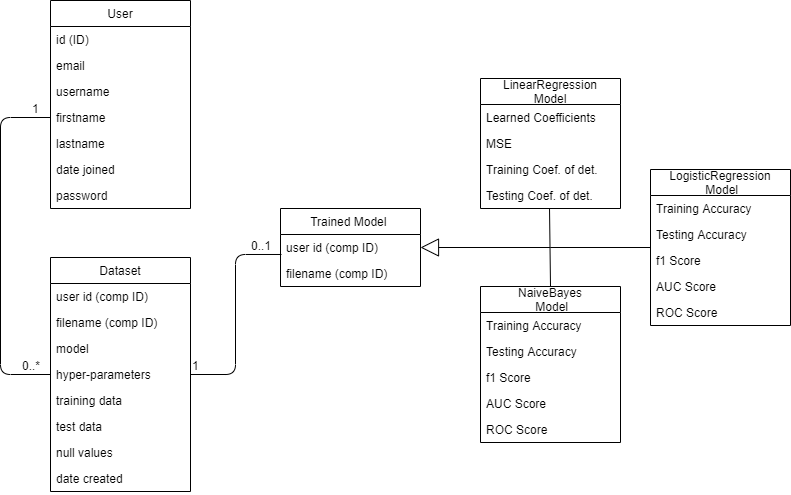

The diagram above was exported from draw.io. Its source (the exported page's mxGraphModel, read from the mxfile embedded in the PNG):
<mxGraphModel dx="1038" dy="521" grid="1" gridSize="10" guides="1" tooltips="1" connect="1" arrows="1" fold="1" page="1" pageScale="1" pageWidth="827" pageHeight="1169" math="0" shadow="0">
  <root>
    <mxCell id="WIyWlLk6GJQsqaUBKTNV-0" />
    <mxCell id="WIyWlLk6GJQsqaUBKTNV-1" parent="WIyWlLk6GJQsqaUBKTNV-0" />
    <mxCell id="P8MVs7FE-FhJ-cavW_Cf-0" value="User" style="swimlane;fontStyle=0;childLayout=stackLayout;horizontal=1;startSize=26;fillColor=none;horizontalStack=0;resizeParent=1;resizeParentMax=0;resizeLast=0;collapsible=1;marginBottom=0;hachureGap=4;pointerEvents=0;" parent="WIyWlLk6GJQsqaUBKTNV-1" vertex="1">
      <mxGeometry x="70" y="53" width="140" height="208" as="geometry" />
    </mxCell>
    <mxCell id="P8MVs7FE-FhJ-cavW_Cf-19" value="id (ID)" style="text;strokeColor=none;fillColor=none;align=left;verticalAlign=top;spacingLeft=4;spacingRight=4;overflow=hidden;rotatable=0;points=[[0,0.5],[1,0.5]];portConstraint=eastwest;" parent="P8MVs7FE-FhJ-cavW_Cf-0" vertex="1">
      <mxGeometry y="26" width="140" height="26" as="geometry" />
    </mxCell>
    <mxCell id="P8MVs7FE-FhJ-cavW_Cf-1" value="email" style="text;strokeColor=none;fillColor=none;align=left;verticalAlign=top;spacingLeft=4;spacingRight=4;overflow=hidden;rotatable=0;points=[[0,0.5],[1,0.5]];portConstraint=eastwest;" parent="P8MVs7FE-FhJ-cavW_Cf-0" vertex="1">
      <mxGeometry y="52" width="140" height="26" as="geometry" />
    </mxCell>
    <mxCell id="P8MVs7FE-FhJ-cavW_Cf-2" value="username" style="text;strokeColor=none;fillColor=none;align=left;verticalAlign=top;spacingLeft=4;spacingRight=4;overflow=hidden;rotatable=0;points=[[0,0.5],[1,0.5]];portConstraint=eastwest;" parent="P8MVs7FE-FhJ-cavW_Cf-0" vertex="1">
      <mxGeometry y="78" width="140" height="26" as="geometry" />
    </mxCell>
    <mxCell id="P8MVs7FE-FhJ-cavW_Cf-18" value="firstname" style="text;strokeColor=none;fillColor=none;align=left;verticalAlign=top;spacingLeft=4;spacingRight=4;overflow=hidden;rotatable=0;points=[[0,0.5],[1,0.5]];portConstraint=eastwest;" parent="P8MVs7FE-FhJ-cavW_Cf-0" vertex="1">
      <mxGeometry y="104" width="140" height="26" as="geometry" />
    </mxCell>
    <mxCell id="P8MVs7FE-FhJ-cavW_Cf-17" value="lastname" style="text;strokeColor=none;fillColor=none;align=left;verticalAlign=top;spacingLeft=4;spacingRight=4;overflow=hidden;rotatable=0;points=[[0,0.5],[1,0.5]];portConstraint=eastwest;" parent="P8MVs7FE-FhJ-cavW_Cf-0" vertex="1">
      <mxGeometry y="130" width="140" height="26" as="geometry" />
    </mxCell>
    <mxCell id="P8MVs7FE-FhJ-cavW_Cf-16" value="date joined" style="text;strokeColor=none;fillColor=none;align=left;verticalAlign=top;spacingLeft=4;spacingRight=4;overflow=hidden;rotatable=0;points=[[0,0.5],[1,0.5]];portConstraint=eastwest;" parent="P8MVs7FE-FhJ-cavW_Cf-0" vertex="1">
      <mxGeometry y="156" width="140" height="26" as="geometry" />
    </mxCell>
    <mxCell id="P8MVs7FE-FhJ-cavW_Cf-3" value="password" style="text;strokeColor=none;fillColor=none;align=left;verticalAlign=top;spacingLeft=4;spacingRight=4;overflow=hidden;rotatable=0;points=[[0,0.5],[1,0.5]];portConstraint=eastwest;" parent="P8MVs7FE-FhJ-cavW_Cf-0" vertex="1">
      <mxGeometry y="182" width="140" height="26" as="geometry" />
    </mxCell>
    <mxCell id="P8MVs7FE-FhJ-cavW_Cf-4" value="Dataset" style="swimlane;fontStyle=0;childLayout=stackLayout;horizontal=1;startSize=26;fillColor=none;horizontalStack=0;resizeParent=1;resizeParentMax=0;resizeLast=0;collapsible=1;marginBottom=0;hachureGap=4;pointerEvents=0;" parent="WIyWlLk6GJQsqaUBKTNV-1" vertex="1">
      <mxGeometry x="70" y="310" width="140" height="234" as="geometry" />
    </mxCell>
    <mxCell id="P8MVs7FE-FhJ-cavW_Cf-5" value="user id (comp ID)" style="text;strokeColor=none;fillColor=none;align=left;verticalAlign=top;spacingLeft=4;spacingRight=4;overflow=hidden;rotatable=0;points=[[0,0.5],[1,0.5]];portConstraint=eastwest;" parent="P8MVs7FE-FhJ-cavW_Cf-4" vertex="1">
      <mxGeometry y="26" width="140" height="26" as="geometry" />
    </mxCell>
    <mxCell id="P8MVs7FE-FhJ-cavW_Cf-6" value="filename (comp ID)" style="text;strokeColor=none;fillColor=none;align=left;verticalAlign=top;spacingLeft=4;spacingRight=4;overflow=hidden;rotatable=0;points=[[0,0.5],[1,0.5]];portConstraint=eastwest;" parent="P8MVs7FE-FhJ-cavW_Cf-4" vertex="1">
      <mxGeometry y="52" width="140" height="26" as="geometry" />
    </mxCell>
    <mxCell id="P8MVs7FE-FhJ-cavW_Cf-7" value="model" style="text;strokeColor=none;fillColor=none;align=left;verticalAlign=top;spacingLeft=4;spacingRight=4;overflow=hidden;rotatable=0;points=[[0,0.5],[1,0.5]];portConstraint=eastwest;" parent="P8MVs7FE-FhJ-cavW_Cf-4" vertex="1">
      <mxGeometry y="78" width="140" height="26" as="geometry" />
    </mxCell>
    <mxCell id="P8MVs7FE-FhJ-cavW_Cf-26" value="hyper-parameters" style="text;strokeColor=none;fillColor=none;align=left;verticalAlign=top;spacingLeft=4;spacingRight=4;overflow=hidden;rotatable=0;points=[[0,0.5],[1,0.5]];portConstraint=eastwest;" parent="P8MVs7FE-FhJ-cavW_Cf-4" vertex="1">
      <mxGeometry y="104" width="140" height="26" as="geometry" />
    </mxCell>
    <mxCell id="P8MVs7FE-FhJ-cavW_Cf-25" value="training data" style="text;strokeColor=none;fillColor=none;align=left;verticalAlign=top;spacingLeft=4;spacingRight=4;overflow=hidden;rotatable=0;points=[[0,0.5],[1,0.5]];portConstraint=eastwest;" parent="P8MVs7FE-FhJ-cavW_Cf-4" vertex="1">
      <mxGeometry y="130" width="140" height="26" as="geometry" />
    </mxCell>
    <mxCell id="P8MVs7FE-FhJ-cavW_Cf-24" value="test data" style="text;strokeColor=none;fillColor=none;align=left;verticalAlign=top;spacingLeft=4;spacingRight=4;overflow=hidden;rotatable=0;points=[[0,0.5],[1,0.5]];portConstraint=eastwest;" parent="P8MVs7FE-FhJ-cavW_Cf-4" vertex="1">
      <mxGeometry y="156" width="140" height="26" as="geometry" />
    </mxCell>
    <mxCell id="P8MVs7FE-FhJ-cavW_Cf-28" value="null values" style="text;strokeColor=none;fillColor=none;align=left;verticalAlign=top;spacingLeft=4;spacingRight=4;overflow=hidden;rotatable=0;points=[[0,0.5],[1,0.5]];portConstraint=eastwest;" parent="P8MVs7FE-FhJ-cavW_Cf-4" vertex="1">
      <mxGeometry y="182" width="140" height="26" as="geometry" />
    </mxCell>
    <mxCell id="P8MVs7FE-FhJ-cavW_Cf-27" value="date created" style="text;strokeColor=none;fillColor=none;align=left;verticalAlign=top;spacingLeft=4;spacingRight=4;overflow=hidden;rotatable=0;points=[[0,0.5],[1,0.5]];portConstraint=eastwest;" parent="P8MVs7FE-FhJ-cavW_Cf-4" vertex="1">
      <mxGeometry y="208" width="140" height="26" as="geometry" />
    </mxCell>
    <mxCell id="P8MVs7FE-FhJ-cavW_Cf-8" value="Trained Model " style="swimlane;fontStyle=0;childLayout=stackLayout;horizontal=1;startSize=26;fillColor=none;horizontalStack=0;resizeParent=1;resizeParentMax=0;resizeLast=0;collapsible=1;marginBottom=0;hachureGap=4;pointerEvents=0;" parent="WIyWlLk6GJQsqaUBKTNV-1" vertex="1">
      <mxGeometry x="300" y="261" width="140" height="78" as="geometry" />
    </mxCell>
    <mxCell id="P8MVs7FE-FhJ-cavW_Cf-38" value="user id (comp ID)" style="text;strokeColor=none;fillColor=none;align=left;verticalAlign=top;spacingLeft=4;spacingRight=4;overflow=hidden;rotatable=0;points=[[0,0.5],[1,0.5]];portConstraint=eastwest;" parent="P8MVs7FE-FhJ-cavW_Cf-8" vertex="1">
      <mxGeometry y="26" width="140" height="26" as="geometry" />
    </mxCell>
    <mxCell id="P8MVs7FE-FhJ-cavW_Cf-39" value="filename (comp ID)" style="text;strokeColor=none;fillColor=none;align=left;verticalAlign=top;spacingLeft=4;spacingRight=4;overflow=hidden;rotatable=0;points=[[0,0.5],[1,0.5]];portConstraint=eastwest;" parent="P8MVs7FE-FhJ-cavW_Cf-8" vertex="1">
      <mxGeometry y="52" width="140" height="26" as="geometry" />
    </mxCell>
    <mxCell id="P8MVs7FE-FhJ-cavW_Cf-12" value="NaiveBayes&#10; Model" style="swimlane;fontStyle=0;childLayout=stackLayout;horizontal=1;startSize=26;fillColor=none;horizontalStack=0;resizeParent=1;resizeParentMax=0;resizeLast=0;collapsible=1;marginBottom=0;hachureGap=4;pointerEvents=0;" parent="WIyWlLk6GJQsqaUBKTNV-1" vertex="1">
      <mxGeometry x="500" y="339" width="140" height="156" as="geometry" />
    </mxCell>
    <mxCell id="P8MVs7FE-FhJ-cavW_Cf-34" value="Training Accuracy" style="text;strokeColor=none;fillColor=none;align=left;verticalAlign=top;spacingLeft=4;spacingRight=4;overflow=hidden;rotatable=0;points=[[0,0.5],[1,0.5]];portConstraint=eastwest;" parent="P8MVs7FE-FhJ-cavW_Cf-12" vertex="1">
      <mxGeometry y="26" width="140" height="26" as="geometry" />
    </mxCell>
    <mxCell id="P8MVs7FE-FhJ-cavW_Cf-33" value="Testing Accuracy" style="text;strokeColor=none;fillColor=none;align=left;verticalAlign=top;spacingLeft=4;spacingRight=4;overflow=hidden;rotatable=0;points=[[0,0.5],[1,0.5]];portConstraint=eastwest;" parent="P8MVs7FE-FhJ-cavW_Cf-12" vertex="1">
      <mxGeometry y="52" width="140" height="26" as="geometry" />
    </mxCell>
    <mxCell id="P8MVs7FE-FhJ-cavW_Cf-32" value="f1 Score" style="text;strokeColor=none;fillColor=none;align=left;verticalAlign=top;spacingLeft=4;spacingRight=4;overflow=hidden;rotatable=0;points=[[0,0.5],[1,0.5]];portConstraint=eastwest;" parent="P8MVs7FE-FhJ-cavW_Cf-12" vertex="1">
      <mxGeometry y="78" width="140" height="26" as="geometry" />
    </mxCell>
    <mxCell id="P8MVs7FE-FhJ-cavW_Cf-31" value="AUC Score" style="text;strokeColor=none;fillColor=none;align=left;verticalAlign=top;spacingLeft=4;spacingRight=4;overflow=hidden;rotatable=0;points=[[0,0.5],[1,0.5]];portConstraint=eastwest;" parent="P8MVs7FE-FhJ-cavW_Cf-12" vertex="1">
      <mxGeometry y="104" width="140" height="26" as="geometry" />
    </mxCell>
    <mxCell id="P8MVs7FE-FhJ-cavW_Cf-37" value="ROC Score" style="text;strokeColor=none;fillColor=none;align=left;verticalAlign=top;spacingLeft=4;spacingRight=4;overflow=hidden;rotatable=0;points=[[0,0.5],[1,0.5]];portConstraint=eastwest;" parent="P8MVs7FE-FhJ-cavW_Cf-12" vertex="1">
      <mxGeometry y="130" width="140" height="26" as="geometry" />
    </mxCell>
    <mxCell id="P8MVs7FE-FhJ-cavW_Cf-42" value="" style="endArrow=none;html=1;startSize=14;endSize=14;sourcePerimeterSpacing=8;targetPerimeterSpacing=8;exitX=0;exitY=0.5;exitDx=0;exitDy=0;entryX=0;entryY=0.5;entryDx=0;entryDy=0;endFill=0;edgeStyle=orthogonalEdgeStyle;elbow=vertical;" parent="WIyWlLk6GJQsqaUBKTNV-1" source="P8MVs7FE-FhJ-cavW_Cf-18" target="P8MVs7FE-FhJ-cavW_Cf-26" edge="1">
      <mxGeometry relative="1" as="geometry">
        <mxPoint x="200" y="290" as="sourcePoint" />
        <mxPoint x="360" y="290" as="targetPoint" />
        <Array as="points">
          <mxPoint x="20" y="170" />
          <mxPoint x="20" y="427" />
        </Array>
      </mxGeometry>
    </mxCell>
    <mxCell id="P8MVs7FE-FhJ-cavW_Cf-44" value="1" style="edgeLabel;resizable=0;html=1;align=left;verticalAlign=bottom;fontSize=12;" parent="P8MVs7FE-FhJ-cavW_Cf-42" connectable="0" vertex="1">
      <mxGeometry x="-1" relative="1" as="geometry">
        <mxPoint x="-20" as="offset" />
      </mxGeometry>
    </mxCell>
    <mxCell id="P8MVs7FE-FhJ-cavW_Cf-45" value="0..*" style="edgeLabel;resizable=0;html=1;align=right;verticalAlign=bottom;fontSize=12;" parent="P8MVs7FE-FhJ-cavW_Cf-42" connectable="0" vertex="1">
      <mxGeometry x="1" relative="1" as="geometry">
        <mxPoint x="-10" as="offset" />
      </mxGeometry>
    </mxCell>
    <mxCell id="P8MVs7FE-FhJ-cavW_Cf-47" value="" style="endArrow=none;html=1;startSize=14;endSize=14;sourcePerimeterSpacing=8;targetPerimeterSpacing=8;exitX=1;exitY=0.5;exitDx=0;exitDy=0;endFill=0;entryX=0.007;entryY=0.769;entryDx=0;entryDy=0;edgeStyle=elbowEdgeStyle;entryPerimeter=0;" parent="WIyWlLk6GJQsqaUBKTNV-1" source="P8MVs7FE-FhJ-cavW_Cf-26" target="P8MVs7FE-FhJ-cavW_Cf-38" edge="1">
      <mxGeometry relative="1" as="geometry">
        <mxPoint x="460" y="160" as="sourcePoint" />
        <mxPoint x="520" y="206" as="targetPoint" />
      </mxGeometry>
    </mxCell>
    <mxCell id="P8MVs7FE-FhJ-cavW_Cf-48" value="1" style="edgeLabel;resizable=0;html=1;align=left;verticalAlign=bottom;fontSize=12;" parent="P8MVs7FE-FhJ-cavW_Cf-47" connectable="0" vertex="1">
      <mxGeometry x="-1" relative="1" as="geometry" />
    </mxCell>
    <mxCell id="P8MVs7FE-FhJ-cavW_Cf-49" value="0..1" style="edgeLabel;resizable=0;html=1;align=right;verticalAlign=bottom;fontSize=12;" parent="P8MVs7FE-FhJ-cavW_Cf-47" connectable="0" vertex="1">
      <mxGeometry x="1" relative="1" as="geometry">
        <mxPoint x="-10" as="offset" />
      </mxGeometry>
    </mxCell>
    <mxCell id="P8MVs7FE-FhJ-cavW_Cf-53" value="LinearRegression&#10; Model " style="swimlane;fontStyle=0;childLayout=stackLayout;horizontal=1;startSize=26;fillColor=none;horizontalStack=0;resizeParent=1;resizeParentMax=0;resizeLast=0;collapsible=1;marginBottom=0;hachureGap=4;pointerEvents=0;" parent="WIyWlLk6GJQsqaUBKTNV-1" vertex="1">
      <mxGeometry x="500" y="131" width="140" height="130" as="geometry" />
    </mxCell>
    <mxCell id="P8MVs7FE-FhJ-cavW_Cf-56" value="Learned Coefficients" style="text;strokeColor=none;fillColor=none;align=left;verticalAlign=top;spacingLeft=4;spacingRight=4;overflow=hidden;rotatable=0;points=[[0,0.5],[1,0.5]];portConstraint=eastwest;" parent="P8MVs7FE-FhJ-cavW_Cf-53" vertex="1">
      <mxGeometry y="26" width="140" height="26" as="geometry" />
    </mxCell>
    <mxCell id="P8MVs7FE-FhJ-cavW_Cf-57" value="MSE" style="text;strokeColor=none;fillColor=none;align=left;verticalAlign=top;spacingLeft=4;spacingRight=4;overflow=hidden;rotatable=0;points=[[0,0.5],[1,0.5]];portConstraint=eastwest;" parent="P8MVs7FE-FhJ-cavW_Cf-53" vertex="1">
      <mxGeometry y="52" width="140" height="26" as="geometry" />
    </mxCell>
    <mxCell id="P8MVs7FE-FhJ-cavW_Cf-58" value="Training Coef. of det." style="text;strokeColor=none;fillColor=none;align=left;verticalAlign=top;spacingLeft=4;spacingRight=4;overflow=hidden;rotatable=0;points=[[0,0.5],[1,0.5]];portConstraint=eastwest;" parent="P8MVs7FE-FhJ-cavW_Cf-53" vertex="1">
      <mxGeometry y="78" width="140" height="26" as="geometry" />
    </mxCell>
    <mxCell id="P8MVs7FE-FhJ-cavW_Cf-59" value="Testing Coef. of det." style="text;strokeColor=none;fillColor=none;align=left;verticalAlign=top;spacingLeft=4;spacingRight=4;overflow=hidden;rotatable=0;points=[[0,0.5],[1,0.5]];portConstraint=eastwest;" parent="P8MVs7FE-FhJ-cavW_Cf-53" vertex="1">
      <mxGeometry y="104" width="140" height="26" as="geometry" />
    </mxCell>
    <mxCell id="P8MVs7FE-FhJ-cavW_Cf-60" value="" style="endArrow=block;endSize=16;endFill=0;html=1;sourcePerimeterSpacing=8;targetPerimeterSpacing=8;fontSize=12;entryX=1;entryY=0.5;entryDx=0;entryDy=0;" parent="WIyWlLk6GJQsqaUBKTNV-1" target="P8MVs7FE-FhJ-cavW_Cf-38" edge="1">
      <mxGeometry width="160" relative="1" as="geometry">
        <mxPoint x="570" y="300" as="sourcePoint" />
        <mxPoint x="470" y="190" as="targetPoint" />
      </mxGeometry>
    </mxCell>
    <mxCell id="P8MVs7FE-FhJ-cavW_Cf-63" value="" style="endArrow=none;startArrow=none;endFill=0;startFill=0;html=1;startSize=14;endSize=14;sourcePerimeterSpacing=8;targetPerimeterSpacing=8;fontSize=12;entryX=0.493;entryY=1;entryDx=0;entryDy=0;entryPerimeter=0;exitX=0.5;exitY=0;exitDx=0;exitDy=0;" parent="WIyWlLk6GJQsqaUBKTNV-1" source="P8MVs7FE-FhJ-cavW_Cf-12" target="P8MVs7FE-FhJ-cavW_Cf-59" edge="1">
      <mxGeometry width="160" relative="1" as="geometry">
        <mxPoint x="490" y="299.5" as="sourcePoint" />
        <mxPoint x="650" y="299.5" as="targetPoint" />
      </mxGeometry>
    </mxCell>
    <mxCell id="N0S_IyeostFgX1R_Y6a2-7" value="LogisticRegression&#10; Model" style="swimlane;fontStyle=0;childLayout=stackLayout;horizontal=1;startSize=26;fillColor=none;horizontalStack=0;resizeParent=1;resizeParentMax=0;resizeLast=0;collapsible=1;marginBottom=0;hachureGap=4;pointerEvents=0;" vertex="1" parent="WIyWlLk6GJQsqaUBKTNV-1">
      <mxGeometry x="670" y="222" width="140" height="156" as="geometry" />
    </mxCell>
    <mxCell id="N0S_IyeostFgX1R_Y6a2-8" value="Training Accuracy" style="text;strokeColor=none;fillColor=none;align=left;verticalAlign=top;spacingLeft=4;spacingRight=4;overflow=hidden;rotatable=0;points=[[0,0.5],[1,0.5]];portConstraint=eastwest;" vertex="1" parent="N0S_IyeostFgX1R_Y6a2-7">
      <mxGeometry y="26" width="140" height="26" as="geometry" />
    </mxCell>
    <mxCell id="N0S_IyeostFgX1R_Y6a2-9" value="Testing Accuracy" style="text;strokeColor=none;fillColor=none;align=left;verticalAlign=top;spacingLeft=4;spacingRight=4;overflow=hidden;rotatable=0;points=[[0,0.5],[1,0.5]];portConstraint=eastwest;" vertex="1" parent="N0S_IyeostFgX1R_Y6a2-7">
      <mxGeometry y="52" width="140" height="26" as="geometry" />
    </mxCell>
    <mxCell id="N0S_IyeostFgX1R_Y6a2-10" value="f1 Score" style="text;strokeColor=none;fillColor=none;align=left;verticalAlign=top;spacingLeft=4;spacingRight=4;overflow=hidden;rotatable=0;points=[[0,0.5],[1,0.5]];portConstraint=eastwest;" vertex="1" parent="N0S_IyeostFgX1R_Y6a2-7">
      <mxGeometry y="78" width="140" height="26" as="geometry" />
    </mxCell>
    <mxCell id="N0S_IyeostFgX1R_Y6a2-11" value="AUC Score" style="text;strokeColor=none;fillColor=none;align=left;verticalAlign=top;spacingLeft=4;spacingRight=4;overflow=hidden;rotatable=0;points=[[0,0.5],[1,0.5]];portConstraint=eastwest;" vertex="1" parent="N0S_IyeostFgX1R_Y6a2-7">
      <mxGeometry y="104" width="140" height="26" as="geometry" />
    </mxCell>
    <mxCell id="N0S_IyeostFgX1R_Y6a2-12" value="ROC Score" style="text;strokeColor=none;fillColor=none;align=left;verticalAlign=top;spacingLeft=4;spacingRight=4;overflow=hidden;rotatable=0;points=[[0,0.5],[1,0.5]];portConstraint=eastwest;" vertex="1" parent="N0S_IyeostFgX1R_Y6a2-7">
      <mxGeometry y="130" width="140" height="26" as="geometry" />
    </mxCell>
    <mxCell id="N0S_IyeostFgX1R_Y6a2-14" value="" style="endArrow=none;html=1;startSize=14;endSize=14;sourcePerimeterSpacing=8;targetPerimeterSpacing=8;" edge="1" parent="WIyWlLk6GJQsqaUBKTNV-1">
      <mxGeometry width="50" height="50" relative="1" as="geometry">
        <mxPoint x="570" y="300" as="sourcePoint" />
        <mxPoint x="670" y="300" as="targetPoint" />
      </mxGeometry>
    </mxCell>
  </root>
</mxGraphModel>